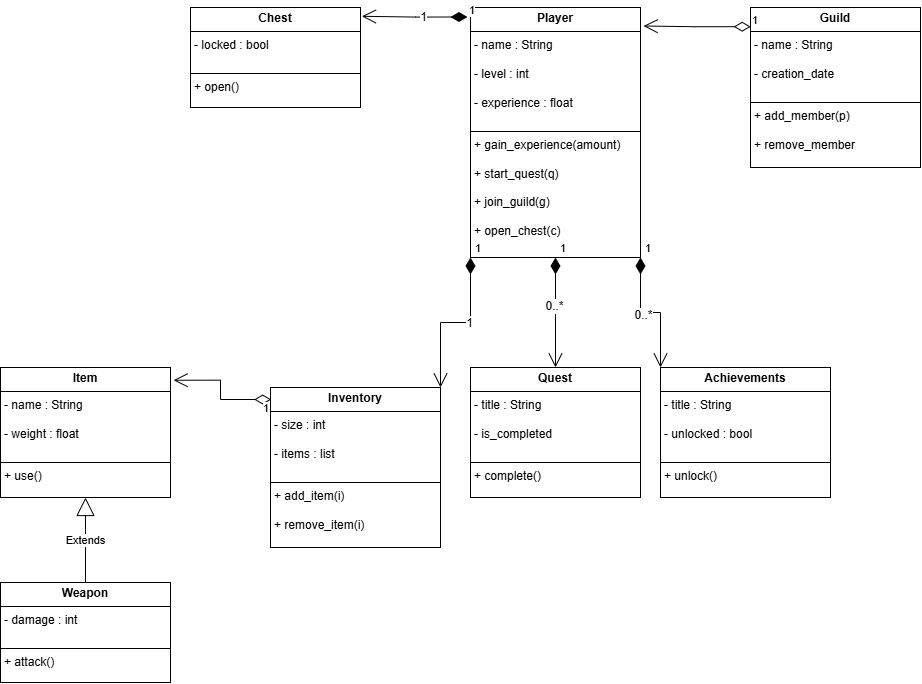

The diagram above was exported from draw.io. Its source (the exported page's mxGraphModel, read from the mxfile embedded in the PNG):
<mxGraphModel dx="1985" dy="586" grid="1" gridSize="10" guides="1" tooltips="1" connect="1" arrows="1" fold="1" page="1" pageScale="1" pageWidth="827" pageHeight="1169" math="0" shadow="0">
  <root>
    <mxCell id="0" />
    <mxCell id="1" parent="0" />
    <mxCell id="_DqNC9xeePCLCStrgLcS-31" value="&lt;p style=&quot;margin:0px;margin-top:4px;text-align:center;&quot;&gt;&lt;b&gt;Player&lt;/b&gt;&lt;/p&gt;&lt;hr size=&quot;1&quot; style=&quot;border-style:solid;&quot;&gt;&lt;p style=&quot;margin:0px;margin-left:4px;&quot;&gt;- name : String&lt;/p&gt;&lt;p style=&quot;margin:0px;margin-left:4px;&quot;&gt;&lt;br&gt;&lt;/p&gt;&lt;p style=&quot;margin:0px;margin-left:4px;&quot;&gt;- level : int&amp;nbsp;&amp;nbsp;&lt;/p&gt;&lt;p style=&quot;margin:0px;margin-left:4px;&quot;&gt;&lt;br&gt;&lt;/p&gt;&lt;p style=&quot;margin:0px;margin-left:4px;&quot;&gt;- experience : float&amp;nbsp;&lt;/p&gt;&lt;p style=&quot;margin:0px;margin-left:4px;&quot;&gt;&lt;br&gt;&lt;/p&gt;&lt;hr size=&quot;1&quot; style=&quot;border-style:solid;&quot;&gt;&lt;p style=&quot;margin:0px;margin-left:4px;&quot;&gt;+ gain_experience(amount)&lt;/p&gt;&lt;p style=&quot;margin:0px;margin-left:4px;&quot;&gt;&lt;br&gt;&lt;/p&gt;&lt;p style=&quot;margin:0px;margin-left:4px;&quot;&gt;+ start_quest(q)&amp;nbsp; &amp;nbsp; &amp;nbsp;&amp;nbsp;&lt;/p&gt;&lt;p style=&quot;margin:0px;margin-left:4px;&quot;&gt;&amp;nbsp;&amp;nbsp;&lt;/p&gt;&lt;p style=&quot;margin:0px;margin-left:4px;&quot;&gt;+ join_guild(g)&amp;nbsp; &amp;nbsp; &amp;nbsp;&amp;nbsp;&lt;/p&gt;&lt;p style=&quot;margin:0px;margin-left:4px;&quot;&gt;&amp;nbsp;&amp;nbsp;&lt;/p&gt;&lt;p style=&quot;margin:0px;margin-left:4px;&quot;&gt;+ open_chest(c)&amp;nbsp;&amp;nbsp;&lt;/p&gt;" style="verticalAlign=top;align=left;overflow=fill;html=1;whiteSpace=wrap;" parent="1" vertex="1">
      <mxGeometry x="350" y="10" width="170" height="250" as="geometry" />
    </mxCell>
    <mxCell id="_DqNC9xeePCLCStrgLcS-32" value="1" style="endArrow=open;html=1;endSize=12;startArrow=diamondThin;startSize=14;startFill=1;edgeStyle=orthogonalEdgeStyle;align=left;verticalAlign=bottom;rounded=0;exitX=0;exitY=1;exitDx=0;exitDy=0;entryX=1;entryY=0;entryDx=0;entryDy=0;" parent="1" source="_DqNC9xeePCLCStrgLcS-31" target="_DqNC9xeePCLCStrgLcS-39" edge="1">
      <mxGeometry x="-1" y="3" relative="1" as="geometry">
        <mxPoint x="350.3599999999999" y="270" as="sourcePoint" />
        <mxPoint x="350" y="370" as="targetPoint" />
        <Array as="points" />
      </mxGeometry>
    </mxCell>
    <mxCell id="_DqNC9xeePCLCStrgLcS-35" value="1" style="edgeLabel;html=1;align=center;verticalAlign=middle;resizable=0;points=[];fontSize=12;" parent="_DqNC9xeePCLCStrgLcS-32" vertex="1" connectable="0">
      <mxGeometry x="-0.168" relative="1" as="geometry">
        <mxPoint as="offset" />
      </mxGeometry>
    </mxCell>
    <mxCell id="_DqNC9xeePCLCStrgLcS-33" value="1" style="endArrow=open;html=1;endSize=12;startArrow=diamondThin;startSize=14;startFill=1;edgeStyle=orthogonalEdgeStyle;align=left;verticalAlign=bottom;rounded=0;exitX=0.5;exitY=1;exitDx=0;exitDy=0;entryX=0.5;entryY=0;entryDx=0;entryDy=0;" parent="1" source="_DqNC9xeePCLCStrgLcS-31" target="_DqNC9xeePCLCStrgLcS-43" edge="1">
      <mxGeometry x="-1" y="3" relative="1" as="geometry">
        <mxPoint x="434.5" y="270" as="sourcePoint" />
        <mxPoint x="434.5" y="370" as="targetPoint" />
      </mxGeometry>
    </mxCell>
    <mxCell id="_DqNC9xeePCLCStrgLcS-36" value="0..*" style="edgeLabel;html=1;align=center;verticalAlign=middle;resizable=0;points=[];fontSize=12;" parent="_DqNC9xeePCLCStrgLcS-33" vertex="1" connectable="0">
      <mxGeometry x="-0.108" y="-2" relative="1" as="geometry">
        <mxPoint as="offset" />
      </mxGeometry>
    </mxCell>
    <mxCell id="_DqNC9xeePCLCStrgLcS-34" value="1" style="endArrow=open;html=1;endSize=12;startArrow=diamondThin;startSize=14;startFill=1;edgeStyle=orthogonalEdgeStyle;align=left;verticalAlign=bottom;rounded=0;exitX=1;exitY=1;exitDx=0;exitDy=0;entryX=0;entryY=0;entryDx=0;entryDy=0;" parent="1" source="_DqNC9xeePCLCStrgLcS-31" target="_DqNC9xeePCLCStrgLcS-44" edge="1">
      <mxGeometry x="-1" y="3" relative="1" as="geometry">
        <mxPoint x="520" y="270" as="sourcePoint" />
        <mxPoint x="520" y="370" as="targetPoint" />
      </mxGeometry>
    </mxCell>
    <mxCell id="_DqNC9xeePCLCStrgLcS-37" value="0..*" style="edgeLabel;html=1;align=center;verticalAlign=middle;resizable=0;points=[];fontSize=12;" parent="_DqNC9xeePCLCStrgLcS-34" vertex="1" connectable="0">
      <mxGeometry x="-0.108" y="-2" relative="1" as="geometry">
        <mxPoint as="offset" />
      </mxGeometry>
    </mxCell>
    <mxCell id="_DqNC9xeePCLCStrgLcS-39" value="&lt;p style=&quot;margin:0px;margin-top:4px;text-align:center;&quot;&gt;&lt;b&gt;Inventory&lt;/b&gt;&lt;/p&gt;&lt;hr size=&quot;1&quot; style=&quot;border-style:solid;&quot;&gt;&lt;p style=&quot;margin:0px;margin-left:4px;&quot;&gt;- size : int&amp;nbsp;&lt;/p&gt;&lt;p style=&quot;margin:0px;margin-left:4px;&quot;&gt;&lt;br&gt;&lt;/p&gt;&lt;p style=&quot;margin:0px;margin-left:4px;&quot;&gt;- items : list&amp;nbsp;&lt;/p&gt;&lt;p style=&quot;margin:0px;margin-left:4px;&quot;&gt;&lt;br&gt;&lt;/p&gt;&lt;hr size=&quot;1&quot; style=&quot;border-style:solid;&quot;&gt;&lt;p style=&quot;margin:0px;margin-left:4px;&quot;&gt;+ add_item(i)&lt;/p&gt;&lt;p style=&quot;margin:0px;margin-left:4px;&quot;&gt;&lt;br&gt;&lt;/p&gt;&lt;p style=&quot;margin:0px;margin-left:4px;&quot;&gt;+ remove_item(i) &amp;nbsp;&amp;nbsp;&lt;/p&gt;&lt;p style=&quot;margin:0px;margin-left:4px;&quot;&gt;&amp;nbsp;&amp;nbsp;&lt;/p&gt;&lt;p style=&quot;margin:0px;margin-left:4px;&quot;&gt;&lt;br&gt;&lt;/p&gt;" style="verticalAlign=top;align=left;overflow=fill;html=1;whiteSpace=wrap;" parent="1" vertex="1">
      <mxGeometry x="150" y="390" width="170" height="160" as="geometry" />
    </mxCell>
    <mxCell id="_DqNC9xeePCLCStrgLcS-43" value="&lt;p style=&quot;margin:0px;margin-top:4px;text-align:center;&quot;&gt;&lt;b&gt;Quest&lt;/b&gt;&lt;/p&gt;&lt;hr size=&quot;1&quot; style=&quot;border-style:solid;&quot;&gt;&lt;p style=&quot;margin:0px;margin-left:4px;&quot;&gt;- title : String&amp;nbsp;&lt;/p&gt;&lt;p style=&quot;margin:0px;margin-left:4px;&quot;&gt;&lt;br&gt;&lt;/p&gt;&lt;p style=&quot;margin:0px;margin-left:4px;&quot;&gt;- is_completed&lt;/p&gt;&lt;p style=&quot;margin:0px;margin-left:4px;&quot;&gt;&lt;br&gt;&lt;/p&gt;&lt;hr size=&quot;1&quot; style=&quot;border-style:solid;&quot;&gt;&lt;p style=&quot;margin:0px;margin-left:4px;&quot;&gt;+ complete()&amp;nbsp;&lt;span style=&quot;background-color: transparent; color: light-dark(rgb(0, 0, 0), rgb(255, 255, 255));&quot;&gt;&amp;nbsp;&lt;/span&gt;&lt;/p&gt;&lt;p style=&quot;margin:0px;margin-left:4px;&quot;&gt;&amp;nbsp;&lt;/p&gt;" style="verticalAlign=top;align=left;overflow=fill;html=1;whiteSpace=wrap;" parent="1" vertex="1">
      <mxGeometry x="350" y="370" width="170" height="130" as="geometry" />
    </mxCell>
    <mxCell id="_DqNC9xeePCLCStrgLcS-44" value="&lt;p style=&quot;margin:0px;margin-top:4px;text-align:center;&quot;&gt;&lt;b&gt;Achievements&lt;/b&gt;&lt;/p&gt;&lt;hr size=&quot;1&quot; style=&quot;border-style:solid;&quot;&gt;&lt;p style=&quot;margin:0px;margin-left:4px;&quot;&gt;- title : String&lt;/p&gt;&lt;p style=&quot;margin:0px;margin-left:4px;&quot;&gt;&lt;br&gt;&lt;/p&gt;&lt;p style=&quot;margin:0px;margin-left:4px;&quot;&gt;- unlocked : bool&amp;nbsp;&lt;/p&gt;&lt;p style=&quot;margin:0px;margin-left:4px;&quot;&gt;&lt;br&gt;&lt;/p&gt;&lt;hr size=&quot;1&quot; style=&quot;border-style:solid;&quot;&gt;&lt;p style=&quot;margin:0px;margin-left:4px;&quot;&gt;+ unlock()&amp;nbsp;&amp;nbsp;&lt;/p&gt;&lt;p style=&quot;margin:0px;margin-left:4px;&quot;&gt;&amp;nbsp;&lt;/p&gt;" style="verticalAlign=top;align=left;overflow=fill;html=1;whiteSpace=wrap;" parent="1" vertex="1">
      <mxGeometry x="540" y="370" width="170" height="130" as="geometry" />
    </mxCell>
    <mxCell id="_DqNC9xeePCLCStrgLcS-45" value="&lt;p style=&quot;margin:0px;margin-top:4px;text-align:center;&quot;&gt;&lt;b&gt;Guild&lt;/b&gt;&lt;/p&gt;&lt;hr size=&quot;1&quot; style=&quot;border-style:solid;&quot;&gt;&lt;p style=&quot;margin:0px;margin-left:4px;&quot;&gt;- name : String&lt;/p&gt;&lt;p style=&quot;margin:0px;margin-left:4px;&quot;&gt;&lt;br&gt;&lt;/p&gt;&lt;p style=&quot;margin:0px;margin-left:4px;&quot;&gt;- creation_date&lt;/p&gt;&lt;p style=&quot;margin:0px;margin-left:4px;&quot;&gt;&lt;br&gt;&lt;/p&gt;&lt;hr size=&quot;1&quot; style=&quot;border-style:solid;&quot;&gt;&lt;p style=&quot;margin:0px;margin-left:4px;&quot;&gt;+ add_member(p)&lt;/p&gt;&lt;p style=&quot;margin:0px;margin-left:4px;&quot;&gt;&lt;br&gt;&lt;/p&gt;&lt;p style=&quot;margin:0px;margin-left:4px;&quot;&gt;+ remove_member&lt;/p&gt;&lt;p style=&quot;margin:0px;margin-left:4px;&quot;&gt;&amp;nbsp;&amp;nbsp;&lt;/p&gt;&lt;p style=&quot;margin:0px;margin-left:4px;&quot;&gt;&lt;br&gt;&lt;/p&gt;" style="verticalAlign=top;align=left;overflow=fill;html=1;whiteSpace=wrap;" parent="1" vertex="1">
      <mxGeometry x="630" y="10" width="170" height="160" as="geometry" />
    </mxCell>
    <mxCell id="_DqNC9xeePCLCStrgLcS-47" value="1" style="endArrow=open;html=1;endSize=12;startArrow=diamondThin;startSize=14;startFill=0;edgeStyle=orthogonalEdgeStyle;align=left;verticalAlign=bottom;rounded=0;exitX=0.001;exitY=0.12;exitDx=0;exitDy=0;exitPerimeter=0;entryX=1.018;entryY=0.074;entryDx=0;entryDy=0;entryPerimeter=0;" parent="1" source="_DqNC9xeePCLCStrgLcS-45" target="_DqNC9xeePCLCStrgLcS-31" edge="1">
      <mxGeometry x="-1" y="3" relative="1" as="geometry">
        <mxPoint x="522.04" y="90.2" as="sourcePoint" />
        <mxPoint x="630" y="89.49999999999996" as="targetPoint" />
      </mxGeometry>
    </mxCell>
    <mxCell id="_DqNC9xeePCLCStrgLcS-53" value="&lt;p style=&quot;margin:0px;margin-top:4px;text-align:center;&quot;&gt;&lt;b&gt;Chest&lt;/b&gt;&lt;/p&gt;&lt;hr size=&quot;1&quot; style=&quot;border-style:solid;&quot;&gt;&lt;p style=&quot;margin:0px;margin-left:4px;&quot;&gt;- locked : bool&amp;nbsp;&lt;/p&gt;&lt;p style=&quot;margin:0px;margin-left:4px;&quot;&gt;&lt;br&gt;&lt;/p&gt;&lt;hr size=&quot;1&quot; style=&quot;border-style:solid;&quot;&gt;&lt;p style=&quot;margin:0px;margin-left:4px;&quot;&gt;+ open()&amp;nbsp;&lt;/p&gt;&lt;p style=&quot;margin:0px;margin-left:4px;&quot;&gt;&lt;br&gt;&lt;/p&gt;&lt;p style=&quot;margin:0px;margin-left:4px;&quot;&gt;&amp;nbsp;&amp;nbsp;&lt;/p&gt;&lt;p style=&quot;margin:0px;margin-left:4px;&quot;&gt;&lt;br&gt;&lt;/p&gt;" style="verticalAlign=top;align=left;overflow=fill;html=1;whiteSpace=wrap;" parent="1" vertex="1">
      <mxGeometry x="70" y="10" width="170" height="100" as="geometry" />
    </mxCell>
    <mxCell id="_DqNC9xeePCLCStrgLcS-54" value="&lt;p style=&quot;margin:0px;margin-top:4px;text-align:center;&quot;&gt;&lt;b&gt;Item&lt;/b&gt;&lt;/p&gt;&lt;hr size=&quot;1&quot; style=&quot;border-style:solid;&quot;&gt;&lt;p style=&quot;margin:0px;margin-left:4px;&quot;&gt;- name : String&lt;/p&gt;&lt;p style=&quot;margin:0px;margin-left:4px;&quot;&gt;&lt;br&gt;&lt;/p&gt;&lt;p style=&quot;margin:0px;margin-left:4px;&quot;&gt;- weight : float&lt;/p&gt;&lt;p style=&quot;margin:0px;margin-left:4px;&quot;&gt;&lt;br&gt;&lt;/p&gt;&lt;hr size=&quot;1&quot; style=&quot;border-style:solid;&quot;&gt;&lt;p style=&quot;margin:0px;margin-left:4px;&quot;&gt;+ use()&amp;nbsp;&lt;/p&gt;&lt;p style=&quot;margin:0px;margin-left:4px;&quot;&gt;&amp;nbsp;&lt;/p&gt;" style="verticalAlign=top;align=left;overflow=fill;html=1;whiteSpace=wrap;" parent="1" vertex="1">
      <mxGeometry x="-120" y="370" width="170" height="130" as="geometry" />
    </mxCell>
    <mxCell id="_DqNC9xeePCLCStrgLcS-55" value="&lt;p style=&quot;margin:0px;margin-top:4px;text-align:center;&quot;&gt;&lt;b&gt;Weapon&lt;/b&gt;&lt;/p&gt;&lt;hr size=&quot;1&quot; style=&quot;border-style:solid;&quot;&gt;&lt;p style=&quot;margin:0px;margin-left:4px;&quot;&gt;- damage : int&lt;/p&gt;&lt;p style=&quot;margin:0px;margin-left:4px;&quot;&gt;&lt;br&gt;&lt;/p&gt;&lt;hr size=&quot;1&quot; style=&quot;border-style:solid;&quot;&gt;&lt;p style=&quot;margin:0px;margin-left:4px;&quot;&gt;+&amp;nbsp;&lt;span style=&quot;background-color: transparent;&quot;&gt;attack()&amp;nbsp;&amp;nbsp;&lt;/span&gt;&lt;/p&gt;&lt;p style=&quot;margin:0px;margin-left:4px;&quot;&gt;&amp;nbsp;&amp;nbsp;&lt;/p&gt;&lt;p style=&quot;margin:0px;margin-left:4px;&quot;&gt;&lt;br&gt;&lt;/p&gt;" style="verticalAlign=top;align=left;overflow=fill;html=1;whiteSpace=wrap;" parent="1" vertex="1">
      <mxGeometry x="-120" y="585" width="170" height="100" as="geometry" />
    </mxCell>
    <mxCell id="_DqNC9xeePCLCStrgLcS-57" value="1" style="endArrow=open;html=1;endSize=12;startArrow=diamondThin;startSize=14;startFill=0;edgeStyle=orthogonalEdgeStyle;align=left;verticalAlign=bottom;rounded=0;exitX=0.004;exitY=0.075;exitDx=0;exitDy=0;exitPerimeter=0;entryX=1.018;entryY=0.098;entryDx=0;entryDy=0;entryPerimeter=0;" parent="1" source="_DqNC9xeePCLCStrgLcS-39" target="_DqNC9xeePCLCStrgLcS-54" edge="1">
      <mxGeometry x="-0.8334" y="18" relative="1" as="geometry">
        <mxPoint x="-20" y="330" as="sourcePoint" />
        <mxPoint x="60" y="380" as="targetPoint" />
        <mxPoint as="offset" />
      </mxGeometry>
    </mxCell>
    <mxCell id="DrQ1qvOBYuLdOSO3Jznh-1" value="1" style="endArrow=open;html=1;endSize=12;startArrow=diamondThin;startSize=14;startFill=1;edgeStyle=orthogonalEdgeStyle;align=left;verticalAlign=bottom;rounded=0;exitX=-0.018;exitY=0.038;exitDx=0;exitDy=0;entryX=1.008;entryY=0.088;entryDx=0;entryDy=0;entryPerimeter=0;exitPerimeter=0;" edge="1" parent="1" source="_DqNC9xeePCLCStrgLcS-31" target="_DqNC9xeePCLCStrgLcS-53">
      <mxGeometry x="-1" y="3" relative="1" as="geometry">
        <mxPoint x="310" y="70" as="sourcePoint" />
        <mxPoint x="290" y="180" as="targetPoint" />
        <Array as="points" />
      </mxGeometry>
    </mxCell>
    <mxCell id="DrQ1qvOBYuLdOSO3Jznh-2" value="1" style="edgeLabel;html=1;align=center;verticalAlign=middle;resizable=0;points=[];fontSize=12;" vertex="1" connectable="0" parent="DrQ1qvOBYuLdOSO3Jznh-1">
      <mxGeometry x="-0.168" relative="1" as="geometry">
        <mxPoint as="offset" />
      </mxGeometry>
    </mxCell>
    <mxCell id="DrQ1qvOBYuLdOSO3Jznh-3" value="Extends" style="endArrow=block;endSize=16;endFill=0;html=1;rounded=0;exitX=0.5;exitY=0;exitDx=0;exitDy=0;entryX=0.5;entryY=1;entryDx=0;entryDy=0;" edge="1" parent="1" source="_DqNC9xeePCLCStrgLcS-55" target="_DqNC9xeePCLCStrgLcS-54">
      <mxGeometry width="160" relative="1" as="geometry">
        <mxPoint x="-60" y="540" as="sourcePoint" />
        <mxPoint x="100" y="540" as="targetPoint" />
      </mxGeometry>
    </mxCell>
  </root>
</mxGraphModel>